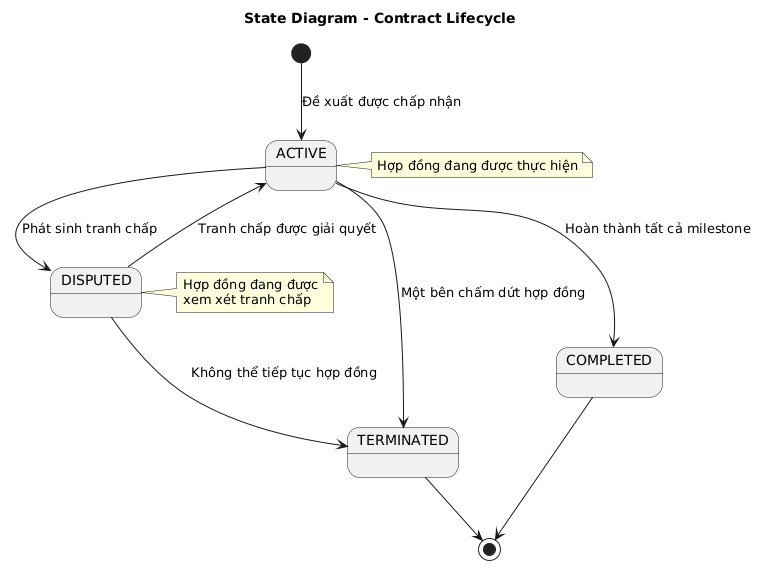

The diagram above was rendered by PlantUML. Its source (embedded in the PNG):
@startuml
title State Diagram - Contract Lifecycle

skinparam shadowing false

[*] --> ACTIVE : Đề xuất được chấp nhận

ACTIVE --> COMPLETED : Hoàn thành tất cả milestone
ACTIVE --> TERMINATED : Một bên chấm dứt hợp đồng
ACTIVE --> DISPUTED : Phát sinh tranh chấp

DISPUTED --> ACTIVE : Tranh chấp được giải quyết
DISPUTED --> TERMINATED : Không thể tiếp tục hợp đồng

COMPLETED --> [*]
TERMINATED --> [*]

note right of ACTIVE
Hợp đồng đang được thực hiện
end note

note right of DISPUTED
Hợp đồng đang được
xem xét tranh chấp
end note
@enduml